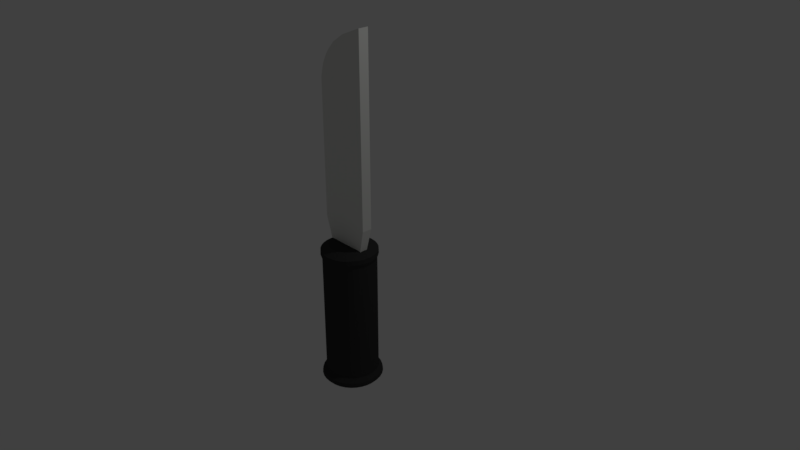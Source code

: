 # Source: Knife.blend  (saved by Blender 2.79.0; exported with 4.5.12 LTS)
import bpy
from mathutils import Matrix  # noqa: F401  (used for matrix-valued properties, if any)

bpy.ops.wm.read_factory_settings(use_empty=True)
scene = bpy.context.scene
scene.name = 'Scene'

# ---- collections
col_collection_1 = bpy.data.collections.new('Collection 1'); scene.collection.children.link(col_collection_1)

# ---- materials (node trees are filled in below, after node groups)
mat_blade = bpy.data.materials.new('Blade')
mat_blade.alpha_threshold = 0.0
mat_blade.use_transparent_shadow = False
mat_blade.diffuse_color = (0.7941, 0.8, 0.7697, 1.0)
mat_blade.roughness = 0.5
mat_handle = bpy.data.materials.new('Handle')
mat_handle.alpha_threshold = 0.0
mat_handle.use_transparent_shadow = False
mat_handle.diffuse_color = (0.04129, 0.04129, 0.04129, 1.0)
mat_handle.roughness = 0.5

# ---- material node trees

# ---- world
world_world = bpy.data.worlds.new('World'); scene.world = world_world
world_world.color = (0.05088, 0.05088, 0.05088)
world_world.use_sun_shadow = False
world_world.sun_shadow_jitter_overblur = 0.0
world_world.cycles.sampling_method = 'MANUAL'

# ---- cameras
cam_camera = bpy.data.cameras.new('Camera')
cam_camera.clip_end = 100.0
cam_camera.lens = 35.0
cam_camera.sensor_width = 32.0
cam_camera.sensor_height = 18.0
cam_camera.ortho_scale = 7.314
cam_camera.dof.focus_distance = 0.0
cam_camera.dof.aperture_fstop = 128.0

# ---- lights
light_lamp = bpy.data.lights.new('Lamp', 'POINT')
light_lamp.transmission_factor = 0.0
light_lamp.cutoff_distance = 30.0
light_lamp.energy = 100.0
light_lamp.shadow_buffer_clip_start = 1.001
light_lamp.shadow_soft_size = 0.1
light_lamp.shadow_maximum_resolution = 0.006
light_lamp.use_absolute_resolution = True

# ---- meshes
me_cube_001 = bpy.data.meshes.new('Cube.001')
me_cube_001.from_pydata([(-1.0, -1.0, -1.0), (-1.476, -1.476, 1.0), (-1.0, 1.0, -1.0), (-1.476, 1.476, 1.0), (1.0, -1.0, -1.0), (1.476, -1.476, 1.0), (1.0, 1.0, -1.0), (1.476, 1.476, 1.0), (-1.476, -1.476, 2.792), (-1.476, 1.476, 2.792), (1.476, 1.476, 2.792), (1.476, -1.476, 2.792), (-1.476, -1.476, 4.198), (-1.476, 1.476, 4.198), (1.476, 1.476, 4.198), (1.476, -1.476, 4.198), (-1.476, -1.476, 4.954), (-1.476, 1.476, 4.954), (1.476, 1.476, 4.954), (1.476, -1.476, 4.954), (-1.476, -1.476, 8.762), (-1.476, 1.476, 8.762), (1.476, 1.476, 8.762), (1.476, -1.476, 8.762), (-1.35, -1.476, 9.292), (-1.35, 1.476, 9.292), (1.476, 1.476, 9.292), (1.476, -1.476, 9.292), (-1.25, -1.476, 9.585), (-1.25, 1.476, 9.585), (1.476, 1.476, 9.585), (1.476, -1.476, 9.585), (-1.14, -1.476, 9.8), (-1.14, 1.476, 9.8), (1.476, 1.476, 9.8), (1.476, -1.476, 9.8), (-1.043, -1.476, 9.993), (-1.043, 1.476, 9.993), (1.476, 1.476, 9.993), (1.476, -1.476, 9.993), (-0.8607, -1.476, 10.26), (-0.8607, 1.476, 10.26), (1.476, 1.476, 10.26), (1.476, -1.476, 10.26), (-0.433, -1.476, 10.74), (-0.433, 1.476, 10.74), (1.476, 1.476, 10.74), (1.476, -1.476, 10.74), (0.2626, -1.476, 11.21), (0.2626, 1.476, 11.21), (1.476, 1.476, 11.21), (1.476, -1.476, 11.21), (1.437, -1.476, 11.7), (1.437, 1.476, 11.7), (1.476, 1.476, 11.7), (1.476, -1.476, 11.7)], [], [(0, 1, 3, 2), (2, 3, 7, 6), (6, 7, 5, 4), (4, 5, 1, 0), (2, 6, 4, 0), (5, 7, 10, 11), (11, 10, 14, 15), (3, 1, 8, 9), (1, 5, 11, 8), (7, 3, 9, 10), (12, 15, 19, 16), (9, 8, 12, 13), (8, 11, 15, 12), (10, 9, 13, 14), (19, 18, 22, 23), (14, 13, 17, 18), (15, 14, 18, 19), (13, 12, 16, 17), (21, 20, 24, 25), (17, 16, 20, 21), (16, 19, 23, 20), (18, 17, 21, 22), (24, 27, 31, 28), (20, 23, 27, 24), (22, 21, 25, 26), (23, 22, 26, 27), (31, 30, 34, 35), (26, 25, 29, 30), (27, 26, 30, 31), (25, 24, 28, 29), (32, 35, 39, 36), (29, 28, 32, 33), (28, 31, 35, 32), (30, 29, 33, 34), (38, 37, 41, 42), (34, 33, 37, 38), (35, 34, 38, 39), (33, 32, 36, 37), (43, 42, 46, 47), (39, 38, 42, 43), (37, 36, 40, 41), (36, 39, 43, 40), (44, 47, 51, 48), (41, 40, 44, 45), (40, 43, 47, 44), (42, 41, 45, 46), (51, 50, 54, 55), (46, 45, 49, 50), (47, 46, 50, 51), (45, 44, 48, 49), (54, 53, 52, 55), (49, 48, 52, 53), (48, 51, 55, 52), (50, 49, 53, 54)])
me_cube_001.materials.append(mat_blade)
me_cube_001.use_remesh_preserve_volume = False
me_cube_001.use_remesh_preserve_attributes = False
me_cube_001.use_mirror_vertex_groups = False
me_cube_001.update()
me_cylinder = bpy.data.meshes.new('Cylinder')
me_cylinder.from_pydata([(0.0, 1.0, -1.0), (0.0, 1.0, 1.0), (0.1951, 0.9808, -1.0), (0.1951, 0.9808, 1.0), (0.3827, 0.9239, -1.0), (0.3827, 0.9239, 1.0), (0.5556, 0.8315, -1.0), (0.5556, 0.8315, 1.0), (0.7071, 0.7071, -1.0), (0.7071, 0.7071, 1.0), (0.8315, 0.5556, -1.0), (0.8315, 0.5556, 1.0), (0.9239, 0.3827, -1.0), (0.9239, 0.3827, 1.0), (0.9808, 0.1951, -1.0), (0.9808, 0.1951, 1.0), (1.0, 7.55e-08, -1.0), (1.0, 7.55e-08, 1.0), (0.9808, -0.1951, -1.0), (0.9808, -0.1951, 1.0), (0.9239, -0.3827, -1.0), (0.9239, -0.3827, 1.0), (0.8315, -0.5556, -1.0), (0.8315, -0.5556, 1.0), (0.7071, -0.7071, -1.0), (0.7071, -0.7071, 1.0), (0.5556, -0.8315, -1.0), (0.5556, -0.8315, 1.0), (0.3827, -0.9239, -1.0), (0.3827, -0.9239, 1.0), (0.1951, -0.9808, -1.0), (0.1951, -0.9808, 1.0), (-3.258e-07, -1.0, -1.0), (-3.258e-07, -1.0, 1.0), (-0.1951, -0.9808, -1.0), (-0.1951, -0.9808, 1.0), (-0.3827, -0.9239, -1.0), (-0.3827, -0.9239, 1.0), (-0.5556, -0.8315, -1.0), (-0.5556, -0.8315, 1.0), (-0.7071, -0.7071, -1.0), (-0.7071, -0.7071, 1.0), (-0.8315, -0.5556, -1.0), (-0.8315, -0.5556, 1.0), (-0.9239, -0.3827, -1.0), (-0.9239, -0.3827, 1.0), (-0.9808, -0.1951, -1.0), (-0.9808, -0.1951, 1.0), (-1.0, 9.656e-07, -1.0), (-1.0, 9.656e-07, 1.0), (-0.9808, 0.1951, -1.0), (-0.9808, 0.1951, 1.0), (-0.9239, 0.3827, -1.0), (-0.9239, 0.3827, 1.0), (-0.8315, 0.5556, -1.0), (-0.8315, 0.5556, 1.0), (-0.7071, 0.7071, -1.0), (-0.7071, 0.7071, 1.0), (-0.5556, 0.8315, -1.0), (-0.5556, 0.8315, 1.0), (-0.3827, 0.9239, -1.0), (-0.3827, 0.9239, 1.0), (-0.1951, 0.9808, -1.0), (-0.1951, 0.9808, 1.0), (0.1951, 0.9808, 2.211), (4.904e-15, 1.0, 2.211), (0.3827, 0.9239, 2.211), (0.5556, 0.8315, 2.211), (0.7071, 0.7071, 2.211), (0.8315, 0.5556, 2.211), (0.9239, 0.3827, 2.211), (0.9808, 0.1951, 2.211), (1.0, 7.55e-08, 2.211), (0.9808, -0.1951, 2.211), (0.9239, -0.3827, 2.211), (0.8315, -0.5556, 2.211), (0.7071, -0.7071, 2.211), (0.5556, -0.8315, 2.211), (0.3827, -0.9239, 2.211), (0.1951, -0.9808, 2.211), (-3.258e-07, -1.0, 2.211), (-0.1951, -0.9808, 2.211), (-0.3827, -0.9239, 2.211), (-0.5556, -0.8315, 2.211), (-0.7071, -0.7071, 2.211), (-0.8315, -0.5556, 2.211), (-0.9239, -0.3827, 2.211), (-0.9808, -0.1951, 2.211), (-1.0, 9.656e-07, 2.211), (-0.9808, 0.1951, 2.211), (-0.9239, 0.3827, 2.211), (-0.8315, 0.5556, 2.211), (-0.7071, 0.7071, 2.211), (-0.5556, 0.8315, 2.211), (-0.3827, 0.9239, 2.211), (-0.1951, 0.9808, 2.211), (0.2062, 1.037, 2.381), (-6.781e-09, 1.057, 2.381), (0.4045, 0.9766, 2.381), (0.5873, 0.879, 2.381), (0.7475, 0.7475, 2.381), (0.879, 0.5873, 2.381), (0.9766, 0.4045, 2.381), (1.037, 0.2062, 2.381), (1.057, 6.353e-08, 2.381), (1.037, -0.2062, 2.381), (0.9766, -0.4045, 2.381), (0.879, -0.5873, 2.381), (0.7475, -0.7475, 2.381), (0.5873, -0.879, 2.381), (0.4045, -0.9766, 2.381), (0.2062, -1.037, 2.381), (-3.512e-07, -1.057, 2.381), (-0.2062, -1.037, 2.381), (-0.4045, -0.9766, 2.381), (-0.5873, -0.879, 2.381), (-0.7475, -0.7475, 2.381), (-0.879, -0.5873, 2.381), (-0.9766, -0.4045, 2.381), (-1.037, -0.2062, 2.381), (-1.057, 1.004e-06, 2.381), (-1.037, 0.2062, 2.381), (-0.9766, 0.4045, 2.381), (-0.879, 0.5873, 2.381), (-0.7475, 0.7475, 2.381), (-0.5873, 0.879, 2.381), (-0.4045, 0.9766, 2.381), (-0.2062, 1.037, 2.381), (0.2055, 1.033, 2.562), (-6.473e-09, 1.053, 2.562), (0.4031, 0.9732, 2.562), (0.5853, 0.8759, 2.562), (0.7449, 0.7449, 2.562), (0.8759, 0.5853, 2.562), (0.9732, 0.4031, 2.562), (1.033, 0.2055, 2.562), (1.053, 6.436e-08, 2.562), (1.033, -0.2055, 2.562), (0.9732, -0.4031, 2.562), (0.8759, -0.5853, 2.562), (0.7449, -0.7449, 2.562), (0.5853, -0.8759, 2.562), (0.4031, -0.9732, 2.562), (0.2055, -1.033, 2.562), (-3.497e-07, -1.053, 2.562), (-0.2055, -1.033, 2.562), (-0.4031, -0.9732, 2.562), (-0.5853, -0.8759, 2.562), (-0.7449, -0.7449, 2.562), (-0.8759, -0.5852, 2.562), (-0.9732, -0.4031, 2.562), (-1.033, -0.2055, 2.562), (-1.053, 1.002e-06, 2.562), (-1.033, 0.2055, 2.562), (-0.9732, 0.4031, 2.562), (-0.8759, 0.5853, 2.562), (-0.7449, 0.7449, 2.562), (-0.5852, 0.8759, 2.562), (-0.4031, 0.9732, 2.562), (-0.2055, 1.033, 2.562), (0.1465, 0.7366, 2.75), (3.268e-08, 0.751, 2.75), (0.2874, 0.6939, 2.75), (0.4173, 0.6245, 2.75), (0.5311, 0.5311, 2.75), (0.6245, 0.4173, 2.75), (0.6939, 0.2874, 2.75), (0.7366, 0.1465, 2.75), (0.751, 1.336e-07, 2.75), (0.7366, -0.1465, 2.75), (0.6939, -0.2874, 2.75), (0.6245, -0.4173, 2.75), (0.5311, -0.5311, 2.75), (0.4173, -0.6245, 2.75), (0.2874, -0.6939, 2.75), (0.1465, -0.7366, 2.75), (-2.12e-07, -0.751, 2.75), (-0.1465, -0.7366, 2.75), (-0.2874, -0.6939, 2.75), (-0.4173, -0.6245, 2.75), (-0.5311, -0.5311, 2.75), (-0.6245, -0.4173, 2.75), (-0.6939, -0.2874, 2.75), (-0.7366, -0.1465, 2.75), (-0.751, 8.021e-07, 2.75), (-0.7366, 0.1465, 2.75), (-0.6939, 0.2874, 2.75), (-0.6245, 0.4173, 2.75), (-0.5311, 0.5311, 2.75), (-0.4173, 0.6245, 2.75), (-0.2874, 0.6939, 2.75), (-0.1465, 0.7366, 2.75), (1.646e-07, 1.0, -2.477), (0.1951, 0.9808, -2.477), (0.3827, 0.9239, -2.477), (0.5556, 0.8315, -2.477), (0.7071, 0.7071, -2.477), (0.8315, 0.5556, -2.477), (0.9239, 0.3827, -2.477), (0.9808, 0.1951, -2.477), (1.0, 7.55e-08, -2.477), (0.9808, -0.1951, -2.477), (0.9239, -0.3827, -2.477), (0.8315, -0.5556, -2.477), (0.7071, -0.7071, -2.477), (0.5556, -0.8315, -2.477), (0.3827, -0.9239, -2.477), (0.1951, -0.9808, -2.477), (-1.613e-07, -1.0, -2.477), (-0.1951, -0.9808, -2.477), (-0.3827, -0.9239, -2.477), (-0.5556, -0.8315, -2.477), (-0.7071, -0.7071, -2.477), (-0.8315, -0.5556, -2.477), (-0.9239, -0.3827, -2.477), (-0.9808, -0.1951, -2.477), (-1.0, 9.656e-07, -2.477), (-0.9808, 0.1951, -2.477), (-0.9239, 0.3827, -2.477), (-0.8315, 0.5556, -2.477), (-0.7071, 0.7071, -2.477), (-0.5556, 0.8315, -2.477), (-0.3827, 0.9239, -2.477), (-0.1951, 0.9808, -2.477), (1.503e-07, 1.142, -2.623), (0.2227, 1.12, -2.623), (0.4369, 1.055, -2.623), (0.6343, 0.9493, -2.623), (0.8073, 0.8073, -2.623), (0.9493, 0.6343, -2.623), (1.055, 0.4369, -2.623), (1.12, 0.2227, -2.623), (1.142, 4.582e-08, -2.623), (1.12, -0.2227, -2.623), (1.055, -0.4369, -2.623), (0.9493, -0.6343, -2.623), (0.8073, -0.8073, -2.623), (0.6343, -0.9493, -2.623), (0.4369, -1.055, -2.623), (0.2227, -1.12, -2.623), (-2.217e-07, -1.142, -2.623), (-0.2227, -1.12, -2.623), (-0.4369, -1.055, -2.623), (-0.6343, -0.9493, -2.623), (-0.8073, -0.8073, -2.623), (-0.9493, -0.6343, -2.623), (-1.055, -0.4369, -2.623), (-1.12, -0.2227, -2.623), (-1.142, 1.062e-06, -2.623), (-1.12, 0.2227, -2.623), (-1.055, 0.4369, -2.623), (-0.9493, 0.6343, -2.623), (-0.8073, 0.8073, -2.623), (-0.6343, 0.9493, -2.623), (-0.4369, 1.055, -2.623), (-0.2227, 1.12, -2.623), (1.48e-07, 1.164, -2.759), (0.2272, 1.142, -2.759), (0.4456, 1.076, -2.759), (0.6469, 0.9681, -2.759), (0.8233, 0.8233, -2.759), (0.9681, 0.6469, -2.759), (1.076, 0.4456, -2.759), (1.142, 0.2272, -2.759), (1.164, 4.081e-08, -2.759), (1.142, -0.2272, -2.759), (1.076, -0.4456, -2.759), (0.9681, -0.6469, -2.759), (0.8233, -0.8233, -2.759), (0.6469, -0.9681, -2.759), (0.4456, -1.076, -2.759), (0.2272, -1.142, -2.759), (-2.314e-07, -1.164, -2.759), (-0.2272, -1.142, -2.759), (-0.4456, -1.076, -2.759), (-0.6469, -0.9681, -2.759), (-0.8233, -0.8233, -2.759), (-0.9681, -0.6469, -2.759), (-1.076, -0.4456, -2.759), (-1.142, -0.2272, -2.759), (-1.164, 1.077e-06, -2.759), (-1.142, 0.2272, -2.759), (-1.076, 0.4456, -2.759), (-0.9681, 0.6469, -2.759), (-0.8233, 0.8233, -2.759), (-0.6469, 0.9681, -2.759), (-0.4456, 1.076, -2.759), (-0.2272, 1.142, -2.759), (1.574e-07, 1.066, -2.869), (0.208, 1.046, -2.869), (0.4081, 0.9852, -2.869), (0.5925, 0.8867, -2.869), (0.7541, 0.7541, -2.869), (0.8867, 0.5925, -2.869), (0.9852, 0.4081, -2.869), (1.046, 0.208, -2.869), (1.066, 5.931e-08, -2.869), (1.046, -0.208, -2.869), (0.9852, -0.4081, -2.869), (0.8867, -0.5925, -2.869), (0.7541, -0.7541, -2.869), (0.5925, -0.8867, -2.869), (0.4081, -0.9852, -2.869), (0.208, -1.046, -2.869), (-1.9e-07, -1.066, -2.869), (-0.208, -1.046, -2.869), (-0.4081, -0.9852, -2.869), (-0.5925, -0.8867, -2.869), (-0.7541, -0.7541, -2.869), (-0.8867, -0.5925, -2.869), (-0.9852, -0.4081, -2.869), (-1.046, -0.208, -2.869), (-1.066, 1.009e-06, -2.869), (-1.046, 0.208, -2.869), (-0.9852, 0.4081, -2.869), (-0.8867, 0.5925, -2.869), (-0.7541, 0.7541, -2.869), (-0.5925, 0.8867, -2.869), (-0.4081, 0.9852, -2.869), (-0.208, 1.046, -2.869)], [], [(0, 1, 3, 2), (2, 3, 5, 4), (4, 5, 7, 6), (6, 7, 9, 8), (8, 9, 11, 10), (10, 11, 13, 12), (12, 13, 15, 14), (14, 15, 17, 16), (16, 17, 19, 18), (18, 19, 21, 20), (20, 21, 23, 22), (22, 23, 25, 24), (24, 25, 27, 26), (26, 27, 29, 28), (28, 29, 31, 30), (30, 31, 33, 32), (32, 33, 35, 34), (34, 35, 37, 36), (36, 37, 39, 38), (38, 39, 41, 40), (40, 41, 43, 42), (42, 43, 45, 44), (44, 45, 47, 46), (46, 47, 49, 48), (48, 49, 51, 50), (50, 51, 53, 52), (52, 53, 55, 54), (54, 55, 57, 56), (56, 57, 59, 58), (58, 59, 61, 60), (19, 17, 72, 73), (60, 61, 63, 62), (62, 63, 1, 0), (8, 10, 197, 196), (75, 74, 106, 107), (37, 35, 81, 82), (55, 53, 90, 91), (11, 9, 68, 69), (29, 27, 77, 78), (47, 45, 86, 87), (3, 1, 65, 64), (1, 63, 95, 65), (21, 19, 73, 74), (39, 37, 82, 83), (57, 55, 91, 92), (13, 11, 69, 70), (31, 29, 78, 79), (49, 47, 87, 88), (5, 3, 64, 66), (23, 21, 74, 75), (41, 39, 83, 84), (59, 57, 92, 93), (15, 13, 70, 71), (33, 31, 79, 80), (51, 49, 88, 89), (7, 5, 66, 67), (25, 23, 75, 76), (43, 41, 84, 85), (61, 59, 93, 94), (17, 15, 71, 72), (35, 33, 80, 81), (53, 51, 89, 90), (9, 7, 67, 68), (27, 25, 76, 77), (45, 43, 85, 86), (63, 61, 94, 95), (110, 109, 141, 142), (89, 88, 120, 121), (76, 75, 107, 108), (90, 89, 121, 122), (77, 76, 108, 109), (91, 90, 122, 123), (78, 77, 109, 110), (64, 65, 97, 96), (92, 91, 123, 124), (79, 78, 110, 111), (66, 64, 96, 98), (93, 92, 124, 125), (80, 79, 111, 112), (67, 66, 98, 99), (94, 93, 125, 126), (81, 80, 112, 113), (68, 67, 99, 100), (95, 94, 126, 127), (82, 81, 113, 114), (69, 68, 100, 101), (65, 95, 127, 97), (83, 82, 114, 115), (70, 69, 101, 102), (84, 83, 115, 116), (71, 70, 102, 103), (85, 84, 116, 117), (72, 71, 103, 104), (86, 85, 117, 118), (73, 72, 104, 105), (87, 86, 118, 119), (74, 73, 105, 106), (88, 87, 119, 120), (145, 144, 176, 177), (96, 97, 129, 128), (124, 123, 155, 156), (111, 110, 142, 143), (98, 96, 128, 130), (125, 124, 156, 157), (112, 111, 143, 144), (99, 98, 130, 131), (126, 125, 157, 158), (113, 112, 144, 145), (100, 99, 131, 132), (127, 126, 158, 159), (114, 113, 145, 146), (101, 100, 132, 133), (97, 127, 159, 129), (115, 114, 146, 147), (102, 101, 133, 134), (116, 115, 147, 148), (103, 102, 134, 135), (117, 116, 148, 149), (104, 103, 135, 136), (118, 117, 149, 150), (105, 104, 136, 137), (119, 118, 150, 151), (106, 105, 137, 138), (120, 119, 151, 152), (107, 106, 138, 139), (121, 120, 152, 153), (108, 107, 139, 140), (122, 121, 153, 154), (109, 108, 140, 141), (123, 122, 154, 155), (160, 161, 191, 190, 189, 188, 187, 186, 185, 184, 183, 182, 181, 180, 179, 178, 177, 176, 175, 174, 173, 172, 171, 170, 169, 168, 167, 166, 165, 164, 163, 162), (132, 131, 163, 164), (159, 158, 190, 191), (146, 145, 177, 178), (133, 132, 164, 165), (129, 159, 191, 161), (147, 146, 178, 179), (134, 133, 165, 166), (148, 147, 179, 180), (135, 134, 166, 167), (149, 148, 180, 181), (136, 135, 167, 168), (150, 149, 181, 182), (137, 136, 168, 169), (151, 150, 182, 183), (138, 137, 169, 170), (152, 151, 183, 184), (139, 138, 170, 171), (153, 152, 184, 185), (140, 139, 171, 172), (154, 153, 185, 186), (141, 140, 172, 173), (155, 154, 186, 187), (142, 141, 173, 174), (128, 129, 161, 160), (156, 155, 187, 188), (143, 142, 174, 175), (130, 128, 160, 162), (157, 156, 188, 189), (144, 143, 175, 176), (131, 130, 162, 163), (158, 157, 189, 190), (214, 215, 247, 246), (26, 28, 206, 205), (44, 46, 215, 214), (0, 2, 193, 192), (62, 0, 192, 223), (18, 20, 202, 201), (36, 38, 211, 210), (54, 56, 220, 219), (10, 12, 198, 197), (28, 30, 207, 206), (46, 48, 216, 215), (2, 4, 194, 193), (20, 22, 203, 202), (38, 40, 212, 211), (56, 58, 221, 220), (12, 14, 199, 198), (30, 32, 208, 207), (48, 50, 217, 216), (4, 6, 195, 194), (22, 24, 204, 203), (40, 42, 213, 212), (58, 60, 222, 221), (14, 16, 200, 199), (32, 34, 209, 208), (50, 52, 218, 217), (6, 8, 196, 195), (24, 26, 205, 204), (42, 44, 214, 213), (60, 62, 223, 222), (16, 18, 201, 200), (34, 36, 210, 209), (52, 54, 219, 218), (249, 250, 282, 281), (201, 202, 234, 233), (215, 216, 248, 247), (202, 203, 235, 234), (216, 217, 249, 248), (203, 204, 236, 235), (217, 218, 250, 249), (204, 205, 237, 236), (218, 219, 251, 250), (205, 206, 238, 237), (192, 193, 225, 224), (219, 220, 252, 251), (206, 207, 239, 238), (193, 194, 226, 225), (220, 221, 253, 252), (207, 208, 240, 239), (194, 195, 227, 226), (221, 222, 254, 253), (208, 209, 241, 240), (195, 196, 228, 227), (222, 223, 255, 254), (209, 210, 242, 241), (196, 197, 229, 228), (223, 192, 224, 255), (210, 211, 243, 242), (197, 198, 230, 229), (211, 212, 244, 243), (198, 199, 231, 230), (212, 213, 245, 244), (199, 200, 232, 231), (213, 214, 246, 245), (200, 201, 233, 232), (284, 285, 317, 316), (236, 237, 269, 268), (250, 251, 283, 282), (237, 238, 270, 269), (224, 225, 257, 256), (251, 252, 284, 283), (238, 239, 271, 270), (225, 226, 258, 257), (252, 253, 285, 284), (239, 240, 272, 271), (226, 227, 259, 258), (253, 254, 286, 285), (240, 241, 273, 272), (227, 228, 260, 259), (254, 255, 287, 286), (241, 242, 274, 273), (228, 229, 261, 260), (255, 224, 256, 287), (242, 243, 275, 274), (229, 230, 262, 261), (243, 244, 276, 275), (230, 231, 263, 262), (244, 245, 277, 276), (231, 232, 264, 263), (245, 246, 278, 277), (232, 233, 265, 264), (246, 247, 279, 278), (233, 234, 266, 265), (247, 248, 280, 279), (234, 235, 267, 266), (248, 249, 281, 280), (235, 236, 268, 267), (288, 289, 290, 291, 292, 293, 294, 295, 296, 297, 298, 299, 300, 301, 302, 303, 304, 305, 306, 307, 308, 309, 310, 311, 312, 313, 314, 315, 316, 317, 318, 319), (271, 272, 304, 303), (258, 259, 291, 290), (285, 286, 318, 317), (272, 273, 305, 304), (259, 260, 292, 291), (286, 287, 319, 318), (273, 274, 306, 305), (260, 261, 293, 292), (287, 256, 288, 319), (274, 275, 307, 306), (261, 262, 294, 293), (275, 276, 308, 307), (262, 263, 295, 294), (276, 277, 309, 308), (263, 264, 296, 295), (277, 278, 310, 309), (264, 265, 297, 296), (278, 279, 311, 310), (265, 266, 298, 297), (279, 280, 312, 311), (266, 267, 299, 298), (280, 281, 313, 312), (267, 268, 300, 299), (281, 282, 314, 313), (268, 269, 301, 300), (282, 283, 315, 314), (269, 270, 302, 301), (256, 257, 289, 288), (283, 284, 316, 315), (270, 271, 303, 302), (257, 258, 290, 289)])
me_cylinder.materials.append(mat_handle)
me_cylinder.use_remesh_preserve_volume = False
me_cylinder.use_remesh_preserve_attributes = False
me_cylinder.use_mirror_vertex_groups = False
me_cylinder.update()

# ---- objects
ob_blade = bpy.data.objects.new('Blade', me_cube_001)
ob_handle = bpy.data.objects.new('Handle', me_cylinder)
ob_lamp = bpy.data.objects.new('Lamp', light_lamp)
ob_camera = bpy.data.objects.new('Camera', cam_camera)

# ---- transforms, parenting, visibility, modifiers, constraints
ob_blade.location = (0.8179, -1.0, 0.8852)
ob_blade.scale = (0.2053, 0.04085, 0.2053)
ob_blade.lineart.crease_threshold = 0.0
ob_handle.location = (0.8179, -1.0, -0.02397)
ob_handle.scale = (0.3089, 0.3089, 0.3089)
ob_handle.lineart.crease_threshold = 0.0
ob_lamp.location = (4.076, 1.005, 5.904)
ob_lamp.rotation_euler = (0.6503, 0.05522, 1.866)
ob_lamp.lock_rotations_4d = False
ob_lamp.empty_display_type = 'ARROWS'
ob_lamp.color = (0.0, 0.0, 0.0, 0.0)
ob_lamp.lineart.crease_threshold = 0.0
ob_camera.location = (7.481, -6.508, 5.344)
ob_camera.rotation_euler = (1.109, 0.0, 0.8149)
ob_camera.lock_rotations_4d = False
ob_camera.empty_display_type = 'ARROWS'
ob_camera.color = (0.0, 0.0, 0.0, 0.0)
ob_camera.display_type = 'WIRE'
ob_camera.lineart.crease_threshold = 0.0

# ---- collection membership
col_collection_1.objects.link(ob_blade)
col_collection_1.objects.link(ob_handle)
col_collection_1.objects.link(ob_lamp)
col_collection_1.objects.link(ob_camera)

# ---- scene / render settings (as saved in the file)
scene.camera = ob_camera
scene.frame_start = 1; scene.frame_end = 250; scene.frame_set(1)
scene.render.engine = 'BLENDER_EEVEE_NEXT'
scene.render.resolution_percentage = 50
scene.render.dither_intensity = 0.0
scene.cycles.use_denoising = False
scene.cycles.samples = 128
scene.cycles.sampling_pattern = 'TABULATED_SOBOL'
scene.cycles.use_adaptive_sampling = False
scene.cycles.use_light_tree = False
scene.cycles.blur_glossy = 0.0
scene.cycles.sample_clamp_indirect = 0.0
scene.view_settings.view_transform = 'Standard'
bpy.context.view_layer.update()
